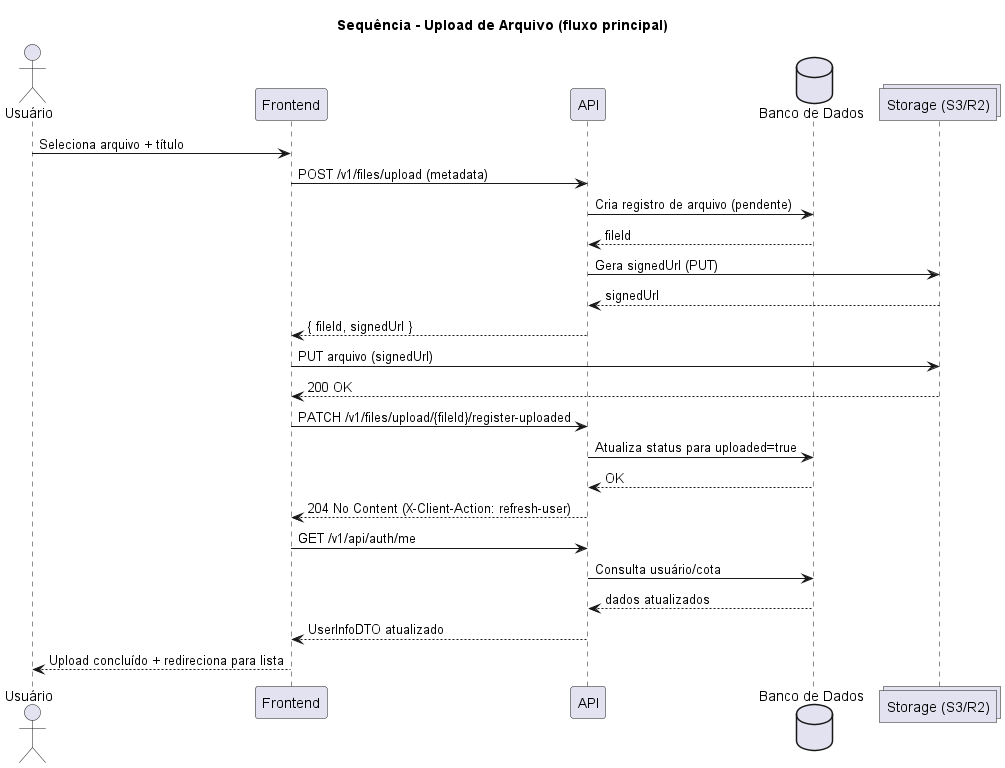

The diagram above was rendered by PlantUML. Its source (embedded in the PNG):
@startuml "Sequência - Upload de Arquivo (fluxo principal)"
title Sequência - Upload de Arquivo (fluxo principal)

actor "Usuário" as U
participant "Frontend" as FE
participant "API" as API
database "Banco de Dados" as DB
collections "Storage (S3/R2)" as ST

U -> FE: Seleciona arquivo + título
FE -> API: POST /v1/files/upload (metadata)
API -> DB: Cria registro de arquivo (pendente)
DB --> API: fileId
API -> ST: Gera signedUrl (PUT)
ST --> API: signedUrl
API --> FE: { fileId, signedUrl }

FE -> ST: PUT arquivo (signedUrl)
ST --> FE: 200 OK

FE -> API: PATCH /v1/files/upload/{fileId}/register-uploaded
API -> DB: Atualiza status para uploaded=true
DB --> API: OK
API --> FE: 204 No Content (X-Client-Action: refresh-user)

FE -> API: GET /v1/api/auth/me
API -> DB: Consulta usuário/cota
DB --> API: dados atualizados
API --> FE: UserInfoDTO atualizado

FE --> U: Upload concluído + redireciona para lista
@enduml